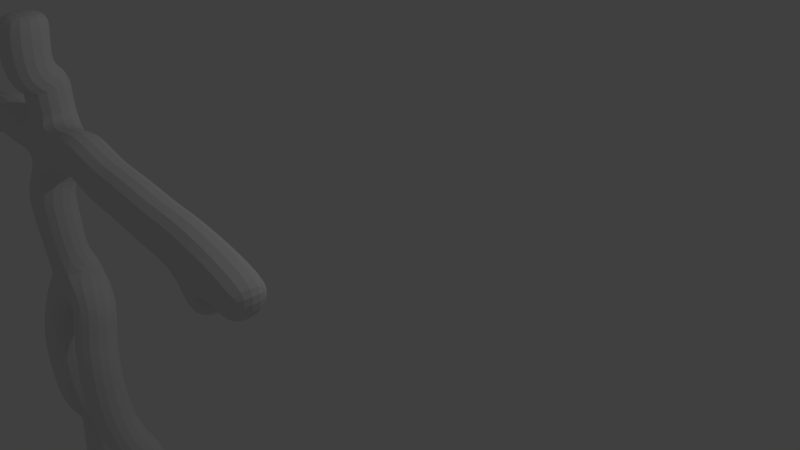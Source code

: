 # Source: bonhomme.blend  (saved by Blender 2.68.0; exported with 4.5.12 LTS)
import bpy
from mathutils import Matrix  # noqa: F401  (used for matrix-valued properties, if any)

bpy.ops.wm.read_factory_settings(use_empty=True)
scene = bpy.context.scene
scene.name = 'Scene'

# ---- collections
col_collection_1 = bpy.data.collections.new('Collection 1'); scene.collection.children.link(col_collection_1)

# ---- world
world_world = bpy.data.worlds.new('World'); scene.world = world_world
world_world.color = (0.05088, 0.05088, 0.05088)
world_world.use_sun_shadow = False
world_world.sun_shadow_jitter_overblur = 0.0
world_world.cycles.sampling_method = 'MANUAL'
world_world.cycles.sample_map_resolution = 256

# ---- cameras
cam_camera = bpy.data.cameras.new('Camera')
cam_camera.clip_end = 100.0
cam_camera.lens = 35.0
cam_camera.sensor_width = 32.0
cam_camera.sensor_height = 18.0
cam_camera.ortho_scale = 7.314
cam_camera.dof.focus_distance = 0.0
cam_camera.dof.aperture_fstop = 128.0

# ---- lights
light_lamp = bpy.data.lights.new('Lamp', 'POINT')
light_lamp.transmission_factor = 0.0
light_lamp.cutoff_distance = 30.0
light_lamp.energy = 100.0
light_lamp.shadow_buffer_clip_start = 1.001
light_lamp.shadow_soft_size = 0.1
light_lamp.shadow_maximum_resolution = 0.006
light_lamp.use_absolute_resolution = True
light_lamp.cycles.use_multiple_importance_sampling = False

# ---- meshes
me_cube_001 = bpy.data.meshes.new('Cube.001')
me_cube_001.from_pydata([(-4.012, -1.0, 0.7233), (-3.405, -1.0, 0.8829), (-2.309, -1.0, 2.188), (-2.309, -0.8952, 1.385), (-2.309, -0.9002, -0.9089), (-2.309, -0.8943, 1.187), (-2.309, -0.8066, 0.7824), (-2.309, -1.053, -0.03226), (-4.522, -1.0, 0.7127), (-1.447, -1.0, 0.9574), (-0.6063, -1.0, 0.7552), (-0.06352, -1.0, 0.6701), (0.4579, -1.0, 0.6275), (-2.649, -0.9751, -1.103), (-2.735, -1.096, -1.66), (-2.767, -1.053, -2.522), (-2.926, -0.8084, -3.257), (-2.99, -0.8084, -4.097), (-1.958, -0.9751, -1.071), (-1.873, -1.096, -1.66), (-1.841, -1.053, -2.501), (-1.692, -0.8084, -3.289), (-1.649, -0.8084, -4.119), (-2.309, -1.064, -0.5237), (-2.309, -1.081, 0.3189), (-2.309, -0.8943, 1.151), (-2.309, -0.9029, 1.331), (-2.309, -0.9775, 1.768), (-2.804, -1.0, 0.8829), (-3.655, -1.0, 0.8244), (-4.267, -1.0, 0.718), (-5.198, -0.9923, 0.6252), (-1.782, -0.9967, 0.851), (-1.08, -1.0, 0.7978), (-0.3242, -1.0, 0.7127), (0.1972, -1.0, 0.6488), (-2.479, -0.9002, -0.9487), (-2.692, -1.025, -1.341), (-2.751, -1.096, -2.091), (-2.852, -0.9574, -2.794), (-2.974, -0.8084, -3.677), (-2.133, -0.9002, -0.9327), (-1.968, -1.025, -1.325), (-1.857, -1.096, -2.081), (-1.766, -0.9574, -2.842), (-1.654, -0.8084, -3.704), (-3.136, -1.0, 0.9574), (-2.878, -0.8084, -3.025), (-1.729, -0.8084, -3.092), (-2.309, -1.0, 1.978), (-2.309, -1.049, 1.557), (-2.309, -0.9083, 1.46), (-1.649, -0.8171, -4.37), (-1.567, -1.527, -4.465), (-1.649, -0.5808, -4.465), (-2.99, -0.8188, -4.368), (-3.08, -1.515, -4.461), (-2.99, -0.5851, -4.456), (-2.353, -1.345, 1.706), (0.5804, -1.0, 0.6146), (0.7225, -1.0, 0.3561), (0.8919, -1.0, 0.184), (1.035, -1.0, 0.4983), (1.324, -1.0, 0.3561), (-5.31, -0.9923, 0.5753), (-5.297, -0.9923, 0.3697), (-5.522, -0.9923, 0.1952), (-5.659, -0.9923, 0.4881), (-5.983, -0.9923, 0.3323)], [(23, 7), (24, 6), (25, 5), (26, 3), (49, 2), (46, 1), (29, 0), (30, 8), (32, 9), (33, 10), (34, 11), (35, 12), (36, 13), (37, 14), (38, 15), (47, 16), (40, 17), (41, 18), (42, 19), (43, 20), (48, 21), (45, 22), (23, 4), (24, 7), (25, 6), (26, 5), (51, 3), (28, 6), (29, 1), (30, 0), (31, 8), (32, 6), (33, 9), (34, 10), (35, 11), (36, 4), (37, 13), (38, 14), (39, 15), (40, 16), (41, 4), (42, 18), (43, 19), (44, 20), (45, 21), (46, 28), (47, 39), (48, 44), (49, 27), (50, 27), (51, 50), (22, 52), (52, 53), (52, 54), (17, 55), (55, 56), (55, 57), (27, 58), (12, 59), (59, 60), (60, 61), (59, 62), (62, 63), (31, 64), (64, 65), (65, 66), (64, 67), (67, 68)], [])
me_cube_001.use_remesh_preserve_volume = False
me_cube_001.use_remesh_preserve_attributes = False
me_cube_001.use_mirror_vertex_groups = False
me_cube_001.update()
arm_armature = bpy.data.armatures.new('Armature')  # bones are not reproduced

# ---- objects
ob_armature = bpy.data.objects.new('Armature', arm_armature)
ob_cube = bpy.data.objects.new('Cube', me_cube_001)
ob_lamp = bpy.data.objects.new('Lamp', light_lamp)
ob_camera = bpy.data.objects.new('Camera', cam_camera)

# ---- transforms, parenting, visibility, modifiers, constraints
ob_armature.location = (1.075, -2.354, 1.292)
ob_armature.show_in_front = True
ob_armature.lineart.crease_threshold = 0.0
ob_cube.location = (1.075, -2.354, 1.292)
ob_cube.lineart.crease_threshold = 0.0
_vg = ob_cube.vertex_groups.new(name='Bone.04')
_vg.add([2, 49], 1.0, 'REPLACE')
_vg = ob_cube.vertex_groups.new(name='Bone.48')
_vg.add([27, 49], 1.0, 'REPLACE')
_vg = ob_cube.vertex_groups.new(name='Bone.49')
_vg.add([27, 50], 1.0, 'REPLACE')
_vg = ob_cube.vertex_groups.new(name='Bone.50')
_vg.add([50, 51], 1.0, 'REPLACE')
_vg = ob_cube.vertex_groups.new(name='Bone.26')
_vg.add([3, 51], 1.0, 'REPLACE')
_vg = ob_cube.vertex_groups.new(name='Bone.03')
_vg.add([3, 26], 1.0, 'REPLACE')
_vg = ob_cube.vertex_groups.new(name='Bone.25')
_vg.add([5, 26], 1.0, 'REPLACE')
_vg = ob_cube.vertex_groups.new(name='Bone.02')
_vg.add([5, 25], 1.0, 'REPLACE')
_vg = ob_cube.vertex_groups.new(name='Bone.24')
_vg.add([6, 25], 1.0, 'REPLACE')
_vg = ob_cube.vertex_groups.new(name='Bone.01')
_vg.add([6, 24], 1.0, 'REPLACE')
_vg = ob_cube.vertex_groups.new(name='Bone.23')
_vg.add([7, 24], 1.0, 'REPLACE')
_vg = ob_cube.vertex_groups.new(name='Bone.00')
_vg.add([7, 23], 1.0, 'REPLACE')
_vg = ob_cube.vertex_groups.new(name='Bone.22')
_vg.add([4, 23], 1.0, 'REPLACE')
_vg = ob_cube.vertex_groups.new(name='Bone.35')
_vg.add([4, 36], 1.0, 'REPLACE')
_vg = ob_cube.vertex_groups.new(name='Bone.12')
_vg.add([13, 36], 1.0, 'REPLACE')
_vg = ob_cube.vertex_groups.new(name='Bone.36')
_vg.add([13, 37], 1.0, 'REPLACE')
_vg = ob_cube.vertex_groups.new(name='Bone.13')
_vg.add([14, 37], 1.0, 'REPLACE')
_vg = ob_cube.vertex_groups.new(name='Bone.37')
_vg.add([14, 38], 1.0, 'REPLACE')
_vg = ob_cube.vertex_groups.new(name='Bone.14')
_vg.add([15, 38], 1.0, 'REPLACE')
_vg = ob_cube.vertex_groups.new(name='Bone.38')
_vg.add([15, 39], 1.0, 'REPLACE')
_vg = ob_cube.vertex_groups.new(name='Bone.46')
_vg.add([39, 47], 1.0, 'REPLACE')
_vg = ob_cube.vertex_groups.new(name='Bone.15')
_vg.add([16, 47], 1.0, 'REPLACE')
_vg = ob_cube.vertex_groups.new(name='Bone.39')
_vg.add([16, 40], 1.0, 'REPLACE')
_vg = ob_cube.vertex_groups.new(name='Bone.16')
_vg.add([17, 40], 1.0, 'REPLACE')
_vg = ob_cube.vertex_groups.new(name='Bone.54')
_vg.add([17, 55], 1.0, 'REPLACE')
_vg = ob_cube.vertex_groups.new(name='Bone.55')
_vg.add([55, 56], 1.0, 'REPLACE')
_vg = ob_cube.vertex_groups.new(name='Bone.56')
_vg.add([55, 57], 1.0, 'REPLACE')
_vg = ob_cube.vertex_groups.new(name='Bone.40')
_vg.add([4, 41], 1.0, 'REPLACE')
_vg = ob_cube.vertex_groups.new(name='Bone.17')
_vg.add([18, 41], 1.0, 'REPLACE')
_vg = ob_cube.vertex_groups.new(name='Bone.41')
_vg.add([18, 42], 1.0, 'REPLACE')
_vg = ob_cube.vertex_groups.new(name='Bone.18')
_vg.add([19, 42], 1.0, 'REPLACE')
_vg = ob_cube.vertex_groups.new(name='Bone.42')
_vg.add([19, 43], 1.0, 'REPLACE')
_vg = ob_cube.vertex_groups.new(name='Bone.19')
_vg.add([20, 43], 1.0, 'REPLACE')
_vg = ob_cube.vertex_groups.new(name='Bone.43')
_vg.add([20, 44], 1.0, 'REPLACE')
_vg = ob_cube.vertex_groups.new(name='Bone.47')
_vg.add([44, 48], 1.0, 'REPLACE')
_vg = ob_cube.vertex_groups.new(name='Bone.20')
_vg.add([21, 48], 1.0, 'REPLACE')
_vg = ob_cube.vertex_groups.new(name='Bone.44')
_vg.add([21, 45], 1.0, 'REPLACE')
_vg = ob_cube.vertex_groups.new(name='Bone.21')
_vg.add([22, 45], 1.0, 'REPLACE')
_vg = ob_cube.vertex_groups.new(name='Bone.51')
_vg.add([22, 52], 1.0, 'REPLACE')
_vg = ob_cube.vertex_groups.new(name='Bone.52')
_vg.add([52, 53], 1.0, 'REPLACE')
_vg = ob_cube.vertex_groups.new(name='Bone.53')
_vg.add([52, 54], 1.0, 'REPLACE')
_vg = ob_cube.vertex_groups.new(name='Bone.27')
_vg.add([6, 28], 1.0, 'REPLACE')
_vg = ob_cube.vertex_groups.new(name='Bone.45')
_vg.add([28, 46], 1.0, 'REPLACE')
_vg = ob_cube.vertex_groups.new(name='Bone.05')
_vg.add([1, 46], 1.0, 'REPLACE')
_vg = ob_cube.vertex_groups.new(name='Bone.28')
_vg.add([1, 29], 1.0, 'REPLACE')
_vg = ob_cube.vertex_groups.new(name='Bone.06')
_vg.add([0, 29], 1.0, 'REPLACE')
_vg = ob_cube.vertex_groups.new(name='Bone.29')
_vg.add([0, 30], 1.0, 'REPLACE')
_vg = ob_cube.vertex_groups.new(name='Bone.07')
_vg.add([8, 30], 1.0, 'REPLACE')
_vg = ob_cube.vertex_groups.new(name='Bone.30')
_vg.add([8, 31], 1.0, 'REPLACE')
_vg = ob_cube.vertex_groups.new(name='Bone.63')
_vg.add([31, 64], 1.0, 'REPLACE')
_vg = ob_cube.vertex_groups.new(name='Bone.64')
_vg.add([64, 65], 1.0, 'REPLACE')
_vg = ob_cube.vertex_groups.new(name='Bone.65')
_vg.add([65, 66], 1.0, 'REPLACE')
_vg = ob_cube.vertex_groups.new(name='Bone.66')
_vg.add([64, 67], 1.0, 'REPLACE')
_vg = ob_cube.vertex_groups.new(name='Bone.67')
_vg.add([67, 68], 1.0, 'REPLACE')
_vg = ob_cube.vertex_groups.new(name='Bone.31')
_vg.add([6, 32], 1.0, 'REPLACE')
_vg = ob_cube.vertex_groups.new(name='Bone.08')
_vg.add([9, 32], 1.0, 'REPLACE')
_vg = ob_cube.vertex_groups.new(name='Bone.32')
_vg.add([9, 33], 1.0, 'REPLACE')
_vg = ob_cube.vertex_groups.new(name='Bone.09')
_vg.add([10, 33], 1.0, 'REPLACE')
_vg = ob_cube.vertex_groups.new(name='Bone.33')
_vg.add([10, 34], 1.0, 'REPLACE')
_vg = ob_cube.vertex_groups.new(name='Bone.10')
_vg.add([11, 34], 1.0, 'REPLACE')
_vg = ob_cube.vertex_groups.new(name='Bone.34')
_vg.add([11, 35], 1.0, 'REPLACE')
_vg = ob_cube.vertex_groups.new(name='Bone.11')
_vg.add([12, 35], 1.0, 'REPLACE')
_vg = ob_cube.vertex_groups.new(name='Bone.58')
_vg.add([12, 59], 1.0, 'REPLACE')
_vg = ob_cube.vertex_groups.new(name='Bone.59')
_vg.add([59, 60], 1.0, 'REPLACE')
_vg = ob_cube.vertex_groups.new(name='Bone.60')
_vg.add([60, 61], 1.0, 'REPLACE')
_vg = ob_cube.vertex_groups.new(name='Bone.61')
_vg.add([59, 62], 1.0, 'REPLACE')
_vg = ob_cube.vertex_groups.new(name='Bone.62')
_vg.add([62, 63], 1.0, 'REPLACE')
_vg = ob_cube.vertex_groups.new(name='Bone.57')
_vg.add([27, 58], 1.0, 'REPLACE')
_m = ob_cube.modifiers.new('Skin', 'SKIN')
_m = ob_cube.modifiers.new('Armature', 'ARMATURE')
_m.object = ob_armature
_m.use_deform_preserve_volume = True
_m = ob_cube.modifiers.new('Subsurf', 'SUBSURF')
_m.uv_smooth = 'PRESERVE_CORNERS'
_m.quality = 2
_m.show_only_control_edges = False
ob_lamp.location = (4.076, 1.005, 5.904)
ob_lamp.rotation_euler = (0.6503, 0.05522, 1.866)
ob_lamp.lock_rotations_4d = False
ob_lamp.empty_display_type = 'ARROWS'
ob_lamp.color = (0.0, 0.0, 0.0, 0.0)
ob_lamp.lineart.crease_threshold = 0.0
ob_camera.location = (7.481, -6.508, 5.344)
ob_camera.rotation_euler = (1.109, 0.01082, 0.8149)
ob_camera.lock_rotations_4d = False
ob_camera.empty_display_type = 'ARROWS'
ob_camera.color = (0.0, 0.0, 0.0, 0.0)
ob_camera.display_type = 'WIRE'
ob_camera.lineart.crease_threshold = 0.0

# ---- collection membership
col_collection_1.objects.link(ob_armature)
col_collection_1.objects.link(ob_cube)
col_collection_1.objects.link(ob_lamp)
col_collection_1.objects.link(ob_camera)

# ---- scene / render settings (as saved in the file)
scene.camera = ob_camera
scene.frame_start = 0; scene.frame_end = 250; scene.frame_set(0)
scene.render.engine = 'BLENDER_EEVEE_NEXT'
scene.render.image_settings.color_mode = 'RGB'
scene.render.image_settings.compression = 90
scene.render.resolution_percentage = 50
scene.render.dither_intensity = 0.0
scene.cycles.use_denoising = False
scene.cycles.samples = 10
scene.cycles.sampling_pattern = 'TABULATED_SOBOL'
scene.cycles.light_sampling_threshold = 0.0
scene.cycles.use_adaptive_sampling = False
scene.cycles.use_light_tree = False
scene.cycles.blur_glossy = 0.0
scene.cycles.volume_bounces = 1
scene.cycles.pixel_filter_type = 'GAUSSIAN'
scene.cycles.sample_clamp_indirect = 0.0
scene.view_settings.view_transform = 'Standard'
bpy.context.view_layer.update()
